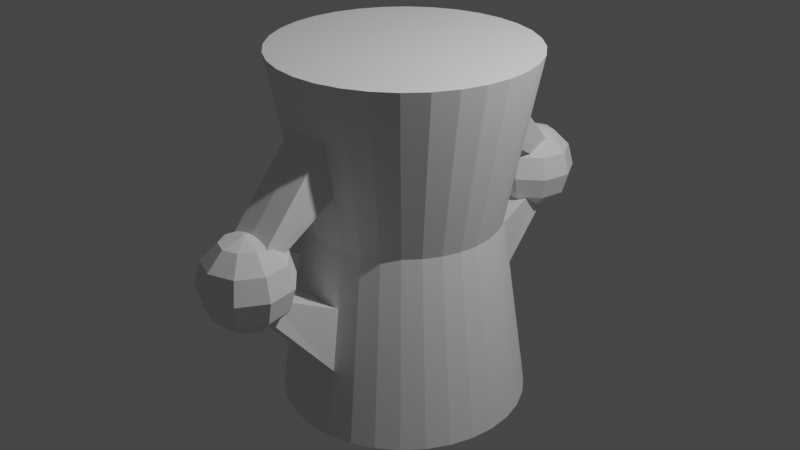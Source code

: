 # Source: genevieve.blend  (saved by Blender 2.82.7; exported with 4.5.12 LTS)
import bpy
from mathutils import Matrix  # noqa: F401  (used for matrix-valued properties, if any)

bpy.ops.wm.read_factory_settings(use_empty=True)
scene = bpy.context.scene
scene.name = 'Scene'

# ---- collections
col_collection = bpy.data.collections.new('Collection'); scene.collection.children.link(col_collection)

# ---- world
world_world = bpy.data.worlds.new('World'); scene.world = world_world
world_world.use_nodes = True; world_world.node_tree.nodes.clear()
_N = world_world.node_tree.nodes; _L = world_world.node_tree.links
n0 = _N.new('ShaderNodeOutputWorld'); n0.name = 'World Output'; n0.location = (300, 300)
n1 = _N.new('ShaderNodeBackground'); n1.name = 'Background'; n1.location = (10, 300)
n1.inputs[0].default_value = (0.05088, 0.05088, 0.05088, 1.0)
_L.new(n1.outputs[0], n0.inputs[0])
n0.is_active_output = True
world_world.color = (0.05088, 0.05088, 0.05088)
world_world.use_sun_shadow = False
world_world.sun_shadow_jitter_overblur = 0.0

# ---- cameras
cam_camera = bpy.data.cameras.new('Camera')
cam_camera.clip_end = 100.0
cam_camera.ortho_scale = 7.314

# ---- lights
light_light = bpy.data.lights.new('Light', 'POINT')
light_light.transmission_factor = 0.0
light_light.energy = 1000.0
light_light.shadow_soft_size = 0.1
light_light.shadow_maximum_resolution = 0.006
light_light.use_absolute_resolution = True

# ---- meshes
me_cone = bpy.data.meshes.new('Cone')
me_cone.from_pydata([(0.07132, -1.0, 0.09032), (-0.1238, -0.9808, 0.09032), (-0.3114, -0.9239, 0.09032), (-0.4842, -0.8315, 0.09032), (-0.6358, -0.7071, 0.09032), (-0.7601, -0.5556, 0.09032), (-0.8526, -0.3827, 0.09032), (-0.9095, -0.1951, 0.09032), (0.07132, -1.33, 1.837), (1.052, -0.1951, 0.09032), (0.9952, -0.3827, 0.09032), (0.9028, -0.5556, 0.09032), (0.7784, -0.7071, 0.09032), (0.6269, -0.8315, 0.09032), (0.454, -0.9239, 0.09032), (0.2664, -0.9808, 0.09032), (0.07132, -1.29, -1.869), (-0.1804, -1.265, -1.869), (-0.4224, -1.192, -1.869), (-0.6454, -1.073, -1.869), (-0.8409, -0.9123, -1.869), (-1.001, -0.7168, -1.869), (-1.121, -0.4937, -1.869), (-1.194, -0.2517, -1.869), (1.337, -0.2517, -1.869), (1.263, -0.4937, -1.869), (1.144, -0.7168, -1.869), (0.9836, -0.9123, -1.869), (0.7881, -1.073, -1.869), (0.565, -1.192, -1.869), (0.323, -1.265, -1.869), (-0.1882, -1.305, 1.837), (-0.4377, -1.229, 1.837), (-0.6676, -1.106, 1.837), (-0.8692, -0.9405, 1.837), (-1.035, -0.739, 1.837), (-1.158, -0.509, 1.837), (-1.233, -0.2595, 1.837), (1.376, -0.2595, 1.837), (1.3, -0.509, 1.837), (1.177, -0.739, 1.837), (1.012, -0.9405, 1.837), (0.8103, -1.106, 1.837), (0.5803, -1.229, 1.837), (0.3308, -1.305, 1.837), (0.2837, -1.068, -0.5079), (0.3026, -1.163, -1.161), (0.5249, -1.095, -1.161), (0.4879, -1.006, -0.5079), (-0.8338, -0.6048, -0.5079), (-0.9142, -0.6585, -1.161), (-0.7668, -0.8381, -1.161), (-0.6984, -0.7697, -0.5079), (0.07132, -1.089, -0.5079), (0.07132, -1.185, -1.161), (1.139, -0.2124, -0.5079), (1.234, -0.2312, -1.161), (-0.9344, -0.4166, -0.5079), (-1.024, -0.4536, -1.161), (1.077, -0.4166, -0.5079), (1.166, -0.4536, -1.161), (-0.9963, -0.2124, -0.5079), (-1.091, -0.2312, -1.161), (-0.141, -1.068, -0.5079), (-0.1599, -1.163, -1.161), (0.9764, -0.6048, -0.5079), (1.057, -0.6585, -1.161), (0.8411, -0.7697, -0.5079), (0.9095, -0.8381, -1.161), (-0.3453, -1.006, -0.5079), (-0.3823, -1.095, -1.161), (0.6761, -0.9051, -0.5079), (0.7298, -0.9855, -1.161), (-0.5335, -0.9051, -0.5079), (-0.5872, -0.9855, -1.161), (0.4961, -1.026, 0.6726), (0.5382, -1.127, 1.255), (0.3093, -1.197, 1.255), (0.2879, -1.089, 0.6726), (-0.7136, -0.7849, 0.6726), (-0.7914, -0.8627, 1.255), (-0.9431, -0.6778, 1.255), (-0.8516, -0.6167, 0.6726), (0.07132, -1.22, 1.255), (0.07132, -1.11, 0.6726), (1.268, -0.238, 1.255), (1.16, -0.2166, 0.6726), (-1.056, -0.4669, 1.255), (-0.9542, -0.4248, 0.6726), (1.199, -0.4669, 1.255), (1.097, -0.4248, 0.6726), (-1.125, -0.238, 1.255), (-1.017, -0.2166, 0.6726), (-0.1667, -1.197, 1.255), (-0.1452, -1.089, 0.6726), (1.086, -0.6778, 1.255), (0.9943, -0.6167, 0.6726), (0.934, -0.8627, 1.255), (0.8562, -0.7849, 0.6726), (-0.3956, -1.127, 1.255), (-0.3535, -1.026, 0.6726), (0.7491, -1.014, 1.255), (0.688, -0.923, 0.6726), (-0.6065, -1.014, 1.255), (-0.5454, -0.923, 0.6726), (0.2837, -1.879, -0.06962), (0.3026, -1.974, -0.2043), (0.07132, -1.9, -0.06962), (0.07132, -1.997, -0.2043), (-0.141, -1.879, -0.06962), (-0.1599, -1.974, -0.2043), (0.3093, -2.008, 0.2939), (0.2879, -1.9, 0.1739), (0.07132, -2.032, 0.2939), (0.07132, -1.922, 0.1739), (-0.1667, -2.008, 0.2939), (-0.1452, -1.9, 0.1739), (0.07132, -1.948, 0.5185), (-0.07973, -2.128, 0.4555), (-0.1903, -2.26, 0.2835), (-0.2308, -2.308, 0.04846), (-0.1903, -2.26, -0.1865), (-0.07973, -2.128, -0.3586), (-0.1601, -1.989, 0.4555), (-0.3295, -2.019, 0.2835), (-0.3915, -2.03, 0.04846), (-0.3295, -2.019, -0.1865), (-0.1601, -1.989, -0.3586), (-0.1322, -1.83, 0.4555), (-0.2812, -1.744, 0.2835), (-0.3357, -1.713, 0.04846), (-0.2812, -1.744, -0.1865), (-0.1322, -1.83, -0.3586), (-0.009051, -1.727, 0.4555), (-0.06789, -1.565, 0.2835), (-0.08943, -1.506, 0.04846), (-0.06789, -1.565, -0.1865), (-0.009051, -1.727, -0.3586), (0.07132, -1.948, -0.4215), (0.1517, -1.727, 0.4555), (0.2105, -1.565, 0.2835), (0.2321, -1.506, 0.04846), (0.2105, -1.565, -0.1865), (0.1517, -1.727, -0.3586), (0.2748, -1.83, 0.4555), (0.4238, -1.744, 0.2835), (0.4784, -1.713, 0.04846), (0.4238, -1.744, -0.1865), (0.2748, -1.83, -0.3586), (0.3028, -1.989, 0.4555), (0.4722, -2.019, 0.2835), (0.5342, -2.03, 0.04846), (0.4722, -2.019, -0.1865), (0.3028, -1.989, -0.3586), (0.2224, -2.128, 0.4555), (0.333, -2.26, 0.2835), (0.3734, -2.308, 0.04846), (0.333, -2.26, -0.1865), (0.2224, -2.128, -0.3586), (0.07132, -2.183, 0.4555), (0.07132, -2.355, 0.2835), (0.07132, -2.418, 0.04846), (0.07132, -2.355, -0.1865), (0.07132, -2.183, -0.3586), (-0.8764, -0.6177, 0.08771), (-0.9688, -0.4448, 0.08771), (-0.9679, -0.6788, 0.67), (-1.07, -0.4869, 0.67), (-0.95, -0.6669, -0.5105), (-1.051, -0.4787, -0.5105), (0.07132, 1.0, 0.09032), (-0.1238, 0.9808, 0.09032), (-0.3114, 0.9239, 0.09032), (-0.4842, 0.8315, 0.09032), (-0.6358, 0.7071, 0.09032), (-0.7601, 0.5556, 0.09032), (-0.8526, 0.3827, 0.09032), (-0.9095, 0.1951, 0.09032), (-0.9287, -5.116e-07, 0.09032), (0.07132, 1.33, 1.837), (1.071, -3.368e-07, 0.09032), (1.052, 0.1951, 0.09032), (0.9952, 0.3827, 0.09032), (0.9028, 0.5556, 0.09032), (0.7784, 0.7071, 0.09032), (0.6269, 0.8315, 0.09032), (0.454, 0.9239, 0.09032), (0.2664, 0.9808, 0.09032), (0.07132, 1.29, -1.869), (-0.1804, 1.265, -1.869), (-0.4224, 1.192, -1.869), (-0.6454, 1.073, -1.869), (-0.8409, 0.9123, -1.869), (-1.001, 0.7168, -1.869), (-1.121, 0.4937, -1.869), (-1.194, 0.2517, -1.869), (-1.219, -5.37e-07, -1.869), (1.361, -3.114e-07, -1.869), (1.337, 0.2517, -1.869), (1.263, 0.4937, -1.869), (1.144, 0.7168, -1.869), (0.9836, 0.9123, -1.869), (0.7881, 1.073, -1.869), (0.565, 1.192, -1.869), (0.323, 1.265, -1.869), (-0.1882, 1.305, 1.837), (-0.4377, 1.229, 1.837), (-0.6676, 1.106, 1.837), (-0.8692, 0.9405, 1.837), (-1.035, 0.739, 1.837), (-1.158, 0.509, 1.837), (-1.233, 0.2595, 1.837), (-1.259, -5.405e-07, 1.837), (1.401, -3.079e-07, 1.837), (1.376, 0.2595, 1.837), (1.3, 0.509, 1.837), (1.177, 0.739, 1.837), (1.012, 0.9405, 1.837), (0.8103, 1.106, 1.837), (0.5803, 1.229, 1.837), (0.3308, 1.305, 1.837), (0.2837, 1.068, -0.5079), (0.3026, 1.163, -1.161), (0.5249, 1.095, -1.161), (0.4879, 1.006, -0.5079), (-0.8338, 0.6048, -0.5079), (-0.9142, 0.6585, -1.161), (-0.7668, 0.8381, -1.161), (-0.6984, 0.7697, -0.5079), (0.07132, 1.089, -0.5079), (0.07132, 1.185, -1.161), (1.139, 0.2124, -0.5079), (1.234, 0.2312, -1.161), (1.257, -3.206e-07, -1.161), (1.16, -3.291e-07, -0.5079), (-0.9344, 0.4166, -0.5079), (-1.024, 0.4536, -1.161), (1.077, 0.4166, -0.5079), (1.166, 0.4536, -1.161), (-0.9963, 0.2124, -0.5079), (-1.091, 0.2312, -1.161), (-0.141, 1.068, -0.5079), (-0.1599, 1.163, -1.161), (0.9764, 0.6048, -0.5079), (1.057, 0.6585, -1.161), (-1.017, -5.194e-07, -0.5079), (-1.114, -5.278e-07, -1.161), (0.8411, 0.7697, -0.5079), (0.9095, 0.8381, -1.161), (-0.3453, 1.006, -0.5079), (-0.3823, 1.095, -1.161), (0.6761, 0.9051, -0.5079), (0.7298, 0.9855, -1.161), (-0.5335, 0.9051, -0.5079), (-0.5872, 0.9855, -1.161), (0.4961, 1.026, 0.6726), (0.5382, 1.127, 1.255), (0.3093, 1.197, 1.255), (0.2879, 1.089, 0.6726), (-0.7136, 0.7849, 0.6726), (-0.7914, 0.8627, 1.255), (-0.9431, 0.6778, 1.255), (-0.8516, 0.6167, 0.6726), (0.07132, 1.22, 1.255), (0.07132, 1.11, 0.6726), (1.181, -3.272e-07, 0.6726), (1.291, -3.176e-07, 1.255), (1.268, 0.238, 1.255), (1.16, 0.2166, 0.6726), (-1.056, 0.4669, 1.255), (-0.9542, 0.4248, 0.6726), (1.199, 0.4669, 1.255), (1.097, 0.4248, 0.6726), (-1.125, 0.238, 1.255), (-1.017, 0.2166, 0.6726), (-0.1667, 1.197, 1.255), (-0.1452, 1.089, 0.6726), (1.086, 0.6778, 1.255), (0.9943, 0.6167, 0.6726), (-1.149, -5.309e-07, 1.255), (-1.039, -5.213e-07, 0.6726), (0.934, 0.8627, 1.255), (0.8562, 0.7849, 0.6726), (-0.3956, 1.127, 1.255), (-0.3535, 1.026, 0.6726), (0.7491, 1.014, 1.255), (0.688, 0.923, 0.6726), (-0.6065, 1.014, 1.255), (-0.5454, 0.923, 0.6726), (0.2837, 1.879, -0.06962), (0.3026, 1.974, -0.2043), (0.07132, 1.9, -0.06962), (0.07132, 1.997, -0.2043), (-0.141, 1.879, -0.06962), (-0.1599, 1.974, -0.2043), (0.3093, 2.008, 0.2939), (0.2879, 1.9, 0.1739), (0.07132, 2.032, 0.2939), (0.07132, 1.922, 0.1739), (-0.1667, 2.008, 0.2939), (-0.1452, 1.9, 0.1739), (0.07132, 1.948, 0.5185), (-0.07973, 2.128, 0.4555), (-0.1903, 2.26, 0.2835), (-0.2308, 2.308, 0.04846), (-0.1903, 2.26, -0.1865), (-0.07973, 2.128, -0.3586), (-0.1601, 1.989, 0.4555), (-0.3295, 2.019, 0.2835), (-0.3915, 2.03, 0.04846), (-0.3295, 2.019, -0.1865), (-0.1601, 1.989, -0.3586), (-0.1322, 1.83, 0.4555), (-0.2812, 1.744, 0.2835), (-0.3357, 1.713, 0.04846), (-0.2812, 1.744, -0.1865), (-0.1322, 1.83, -0.3586), (-0.009051, 1.727, 0.4555), (-0.06789, 1.565, 0.2835), (-0.08943, 1.506, 0.04846), (-0.06789, 1.565, -0.1865), (-0.009051, 1.727, -0.3586), (0.07132, 1.948, -0.4215), (0.1517, 1.727, 0.4555), (0.2105, 1.565, 0.2835), (0.2321, 1.506, 0.04846), (0.2105, 1.565, -0.1865), (0.1517, 1.727, -0.3586), (0.2748, 1.83, 0.4555), (0.4238, 1.744, 0.2835), (0.4784, 1.713, 0.04846), (0.4238, 1.744, -0.1865), (0.2748, 1.83, -0.3586), (0.3028, 1.989, 0.4555), (0.4722, 2.019, 0.2835), (0.5342, 2.03, 0.04846), (0.4722, 2.019, -0.1865), (0.3028, 1.989, -0.3586), (0.2224, 2.128, 0.4555), (0.333, 2.26, 0.2835), (0.3734, 2.308, 0.04846), (0.333, 2.26, -0.1865), (0.2224, 2.128, -0.3586), (0.07132, 2.183, 0.4555), (0.07132, 2.355, 0.2835), (0.07132, 2.418, 0.04846), (0.07132, 2.355, -0.1865), (0.07132, 2.183, -0.3586), (-0.8764, 0.6177, 0.08771), (-0.9688, 0.4448, 0.08771), (-0.9679, 0.6788, 0.67), (-1.07, 0.4869, 0.67), (-0.95, 0.6669, -0.5105), (-1.051, 0.4787, -0.5105)], [], [(76, 101, 42, 43), (80, 103, 33, 34), (77, 76, 43, 44), (81, 80, 34, 35), (83, 77, 44, 8), (85, 266, 213, 38), (87, 81, 35, 36), (89, 85, 38, 39), (91, 87, 36, 37), (93, 83, 8, 31), (95, 89, 39, 40), (279, 91, 37, 212), (97, 95, 40, 41), (99, 93, 31, 32), (101, 97, 41, 42), (103, 99, 32, 33), (47, 46, 30, 29), (51, 50, 21, 20), (46, 54, 16, 30), (233, 56, 24, 197), (50, 58, 22, 21), (56, 60, 25, 24), (58, 62, 23, 22), (54, 64, 17, 16), (60, 66, 26, 25), (62, 246, 196, 23), (66, 68, 27, 26), (64, 70, 18, 17), (68, 72, 28, 27), (70, 74, 19, 18), (72, 47, 29, 28), (74, 51, 20, 19), (3, 4, 52, 73), (73, 52, 51, 74), (13, 14, 48, 71), (71, 48, 47, 72), (2, 3, 73, 69), (69, 73, 74, 70), (12, 13, 71, 67), (67, 71, 72, 68), (1, 2, 69, 63), (63, 69, 70, 64), (11, 12, 67, 65), (65, 67, 68, 66), (7, 178, 245, 61), (61, 245, 246, 62), (10, 11, 65, 59), (59, 65, 66, 60), (0, 1, 63, 53), (84, 78, 112, 114), (6, 7, 61, 57), (57, 61, 62, 58), (9, 10, 59, 55), (55, 59, 60, 56), (57, 49, 168, 169), (49, 57, 58, 50), (180, 9, 55, 234), (234, 55, 56, 233), (15, 0, 53, 45), (53, 63, 109, 107), (4, 5, 49, 52), (52, 49, 50, 51), (14, 15, 45, 48), (48, 45, 46, 47), (3, 2, 100, 104), (104, 100, 99, 103), (13, 12, 98, 102), (102, 98, 97, 101), (2, 1, 94, 100), (100, 94, 93, 99), (12, 11, 96, 98), (98, 96, 95, 97), (178, 7, 92, 280), (280, 92, 91, 279), (11, 10, 90, 96), (96, 90, 89, 95), (1, 0, 84, 94), (45, 53, 107, 105), (7, 6, 88, 92), (92, 88, 87, 91), (10, 9, 86, 90), (90, 86, 85, 89), (6, 57, 169, 165), (88, 82, 81, 87), (9, 180, 265, 86), (86, 265, 266, 85), (0, 15, 78, 84), (93, 94, 116, 115), (5, 4, 79, 82), (82, 79, 80, 81), (15, 14, 75, 78), (78, 75, 76, 77), (4, 3, 104, 79), (79, 104, 103, 80), (14, 13, 102, 75), (75, 102, 101, 76), (107, 109, 110, 108), (105, 107, 108, 106), (116, 114, 113, 115), (114, 112, 111, 113), (94, 84, 114, 116), (54, 46, 106, 108), (64, 54, 108, 110), (77, 83, 113, 111), (63, 64, 110, 109), (83, 93, 115, 113), (46, 45, 105, 106), (78, 77, 111, 112), (163, 162, 121, 122), (161, 160, 119, 120), (159, 117, 118), (138, 163, 122), (162, 161, 120, 121), (160, 159, 118, 119), (138, 122, 127), (121, 120, 125, 126), (119, 118, 123, 124), (122, 121, 126, 127), (120, 119, 124, 125), (118, 117, 123), (138, 127, 132), (126, 125, 130, 131), (124, 123, 128, 129), (127, 126, 131, 132), (125, 124, 129, 130), (123, 117, 128), (138, 132, 137), (131, 130, 135, 136), (129, 128, 133, 134), (132, 131, 136, 137), (130, 129, 134, 135), (128, 117, 133), (136, 135, 141, 142), (134, 133, 139, 140), (137, 136, 142, 143), (135, 134, 140, 141), (133, 117, 139), (138, 137, 143), (140, 139, 144, 145), (143, 142, 147, 148), (141, 140, 145, 146), (139, 117, 144), (138, 143, 148), (142, 141, 146, 147), (148, 147, 152, 153), (146, 145, 150, 151), (144, 117, 149), (138, 148, 153), (147, 146, 151, 152), (145, 144, 149, 150), (153, 152, 157, 158), (151, 150, 155, 156), (149, 117, 154), (138, 153, 158), (152, 151, 156, 157), (150, 149, 154, 155), (158, 157, 162, 163), (156, 155, 160, 161), (154, 117, 159), (138, 158, 163), (157, 156, 161, 162), (155, 154, 159, 160), (164, 165, 169, 168), (165, 164, 166, 167), (88, 6, 165, 167), (82, 88, 167, 166), (5, 82, 166, 164), (49, 5, 164, 168), (256, 219, 218, 285), (260, 208, 207, 287), (257, 220, 219, 256), (261, 209, 208, 260), (263, 179, 220, 257), (267, 214, 213, 266), (269, 210, 209, 261), (271, 215, 214, 267), (273, 211, 210, 269), (275, 205, 179, 263), (277, 216, 215, 271), (279, 212, 211, 273), (281, 217, 216, 277), (283, 206, 205, 275), (285, 218, 217, 281), (287, 207, 206, 283), (223, 203, 204, 222), (227, 192, 193, 226), (222, 204, 188, 230), (233, 197, 198, 232), (226, 193, 194, 236), (232, 198, 199, 238), (236, 194, 195, 240), (230, 188, 189, 242), (238, 199, 200, 244), (240, 195, 196, 246), (244, 200, 201, 248), (242, 189, 190, 250), (248, 201, 202, 252), (250, 190, 191, 254), (252, 202, 203, 223), (254, 191, 192, 227), (173, 253, 228, 174), (253, 254, 227, 228), (185, 251, 224, 186), (251, 252, 223, 224), (172, 249, 253, 173), (249, 250, 254, 253), (184, 247, 251, 185), (247, 248, 252, 251), (171, 241, 249, 172), (241, 242, 250, 249), (183, 243, 247, 184), (243, 244, 248, 247), (177, 239, 245, 178), (239, 240, 246, 245), (182, 237, 243, 183), (237, 238, 244, 243), (170, 229, 241, 171), (264, 298, 296, 258), (176, 235, 239, 177), (235, 236, 240, 239), (181, 231, 237, 182), (231, 232, 238, 237), (235, 353, 352, 225), (225, 226, 236, 235), (180, 234, 231, 181), (234, 233, 232, 231), (187, 221, 229, 170), (229, 291, 293, 241), (174, 228, 225, 175), (228, 227, 226, 225), (186, 224, 221, 187), (224, 223, 222, 221), (173, 288, 284, 172), (288, 287, 283, 284), (185, 286, 282, 184), (286, 285, 281, 282), (172, 284, 276, 171), (284, 283, 275, 276), (184, 282, 278, 183), (282, 281, 277, 278), (178, 280, 274, 177), (280, 279, 273, 274), (183, 278, 272, 182), (278, 277, 271, 272), (171, 276, 264, 170), (221, 289, 291, 229), (177, 274, 270, 176), (274, 273, 269, 270), (182, 272, 268, 181), (272, 271, 267, 268), (176, 349, 353, 235), (270, 269, 261, 262), (181, 268, 265, 180), (268, 267, 266, 265), (170, 264, 258, 187), (275, 299, 300, 276), (175, 262, 259, 174), (262, 261, 260, 259), (187, 258, 255, 186), (258, 257, 256, 255), (174, 259, 288, 173), (259, 260, 287, 288), (186, 255, 286, 185), (255, 256, 285, 286), (291, 292, 294, 293), (289, 290, 292, 291), (300, 299, 297, 298), (298, 297, 295, 296), (276, 300, 298, 264), (230, 292, 290, 222), (242, 294, 292, 230), (257, 295, 297, 263), (241, 293, 294, 242), (263, 297, 299, 275), (222, 290, 289, 221), (258, 296, 295, 257), (347, 306, 305, 346), (345, 304, 303, 344), (343, 302, 301), (322, 306, 347), (346, 305, 304, 345), (344, 303, 302, 343), (322, 311, 306), (305, 310, 309, 304), (303, 308, 307, 302), (306, 311, 310, 305), (304, 309, 308, 303), (302, 307, 301), (322, 316, 311), (310, 315, 314, 309), (308, 313, 312, 307), (311, 316, 315, 310), (309, 314, 313, 308), (307, 312, 301), (322, 321, 316), (315, 320, 319, 314), (313, 318, 317, 312), (316, 321, 320, 315), (314, 319, 318, 313), (312, 317, 301), (320, 326, 325, 319), (318, 324, 323, 317), (321, 327, 326, 320), (319, 325, 324, 318), (317, 323, 301), (322, 327, 321), (324, 329, 328, 323), (327, 332, 331, 326), (325, 330, 329, 324), (323, 328, 301), (322, 332, 327), (326, 331, 330, 325), (332, 337, 336, 331), (330, 335, 334, 329), (328, 333, 301), (322, 337, 332), (331, 336, 335, 330), (329, 334, 333, 328), (337, 342, 341, 336), (335, 340, 339, 334), (333, 338, 301), (322, 342, 337), (336, 341, 340, 335), (334, 339, 338, 333), (342, 347, 346, 341), (340, 345, 344, 339), (338, 343, 301), (322, 347, 342), (341, 346, 345, 340), (339, 344, 343, 338), (348, 352, 353, 349), (349, 351, 350, 348), (270, 351, 349, 176), (262, 350, 351, 270), (175, 348, 350, 262), (225, 352, 348, 175), (8, 44, 43, 42, 41, 40, 39, 38, 213, 214, 215, 216, 217, 218, 219, 220, 179, 205, 206, 207, 208, 209, 210, 211, 212, 37, 36, 35, 34, 33, 32, 31), (17, 18, 19, 20, 21, 22, 23, 196, 195, 194, 193, 192, 191, 190, 189, 188, 204, 203, 202, 201, 200, 199, 198, 197, 24, 25, 26, 27, 28, 29, 30, 16)])
_uv = me_cone.uv_layers.new(name='UVMap')
_uv.uv.foreach_set('vector', [0.1582, 0.4717, 0.1167, 0.4496, 0.1167, 0.4496, 0.1582, 0.4717, 0.4197, 0.4197, 0.3833, 0.4496, 0.3833, 0.4496, 0.4197, 0.4197, 0.2032, 0.4854, 0.1582, 0.4717, 0.1582, 0.4717, 0.2032, 0.4854, 0.4496, 0.3833, 0.4197, 0.4197, 0.4197, 0.4197, 0.4496, 0.3833, 0.25, 0.49, 0.2032, 0.4854, 0.2032, 0.4854, 0.25, 0.49, 0.01461, 0.2968, 0.01, 0.25, 0.01, 0.25, 0.01461, 0.2968, 0.4717, 0.3418, 0.4496, 0.3833, 0.4496, 0.3833, 0.4717, 0.3418, 0.02827, 0.3418, 0.01461, 0.2968, 0.01461, 0.2968, 0.02827, 0.3418, 0.4854, 0.2968, 0.4717, 0.3418, 0.4717, 0.3418, 0.4854, 0.2968, 0.2968, 0.4854, 0.25, 0.49, 0.25, 0.49, 0.2968, 0.4854, 0.05045, 0.3833, 0.02827, 0.3418, 0.02827, 0.3418, 0.05045, 0.3833, 0.49, 0.25, 0.4854, 0.2968, 0.4854, 0.2968, 0.49, 0.25, 0.08029, 0.4197, 0.05045, 0.3833, 0.05045, 0.3833, 0.08029, 0.4197, 0.3418, 0.4717, 0.2968, 0.4854, 0.2968, 0.4854, 0.3418, 0.4717, 0.1167, 0.4496, 0.08029, 0.4197, 0.08029, 0.4197, 0.1167, 0.4496, 0.3833, 0.4496, 0.3418, 0.4717, 0.3418, 0.4717, 0.3833, 0.4496, 0.1582, 0.4717, 0.2032, 0.4854, 0.2032, 0.4854, 0.1582, 0.4717, 0.4197, 0.4197, 0.4496, 0.3833, 0.4496, 0.3833, 0.4197, 0.4197, 0.2032, 0.4854, 0.25, 0.49, 0.25, 0.49, 0.2032, 0.4854, 0.01, 0.25, 0.01461, 0.2968, 0.01461, 0.2968, 0.01, 0.25, 0.4496, 0.3833, 0.4717, 0.3418, 0.4717, 0.3418, 0.4496, 0.3833, 0.01461, 0.2968, 0.02827, 0.3418, 0.02827, 0.3418, 0.01461, 0.2968, 0.4717, 0.3418, 0.4854, 0.2968, 0.4854, 0.2968, 0.4717, 0.3418, 0.25, 0.49, 0.2968, 0.4854, 0.2968, 0.4854, 0.25, 0.49, 0.02827, 0.3418, 0.05045, 0.3833, 0.05045, 0.3833, 0.02827, 0.3418, 0.4854, 0.2968, 0.49, 0.25, 0.49, 0.25, 0.4854, 0.2968, 0.05045, 0.3833, 0.08029, 0.4197, 0.08029, 0.4197, 0.05045, 0.3833, 0.2968, 0.4854, 0.3418, 0.4717, 0.3418, 0.4717, 0.2968, 0.4854, 0.08029, 0.4197, 0.1167, 0.4496, 0.1167, 0.4496, 0.08029, 0.4197, 0.3418, 0.4717, 0.3833, 0.4496, 0.3833, 0.4496, 0.3418, 0.4717, 0.1167, 0.4496, 0.1582, 0.4717, 0.1582, 0.4717, 0.1167, 0.4496, 0.3833, 0.4496, 0.4197, 0.4197, 0.4197, 0.4197, 0.3833, 0.4496, 0.3833, 0.4496, 0.4197, 0.4197, 0.4197, 0.4197, 0.3833, 0.4496, 0.3833, 0.4496, 0.4197, 0.4197, 0.4197, 0.4197, 0.3833, 0.4496, 0.1167, 0.4496, 0.1582, 0.4717, 0.1582, 0.4717, 0.1167, 0.4496, 0.1167, 0.4496, 0.1582, 0.4717, 0.1582, 0.4717, 0.1167, 0.4496, 0.3418, 0.4717, 0.3833, 0.4496, 0.3833, 0.4496, 0.3418, 0.4717, 0.3418, 0.4717, 0.3833, 0.4496, 0.3833, 0.4496, 0.3418, 0.4717, 0.08029, 0.4197, 0.1167, 0.4496, 0.1167, 0.4496, 0.08029, 0.4197, 0.08029, 0.4197, 0.1167, 0.4496, 0.1167, 0.4496, 0.08029, 0.4197, 0.2968, 0.4854, 0.3418, 0.4717, 0.3418, 0.4717, 0.2968, 0.4854, 0.2968, 0.4854, 0.3418, 0.4717, 0.3418, 0.4717, 0.2968, 0.4854, 0.05045, 0.3833, 0.08029, 0.4197, 0.08029, 0.4197, 0.05045, 0.3833, 0.05045, 0.3833, 0.08029, 0.4197, 0.08029, 0.4197, 0.05045, 0.3833, 0.4854, 0.2968, 0.49, 0.25, 0.49, 0.25, 0.4854, 0.2968, 0.4854, 0.2968, 0.49, 0.25, 0.49, 0.25, 0.4854, 0.2968, 0.02827, 0.3418, 0.05045, 0.3833, 0.05045, 0.3833, 0.02827, 0.3418, 0.02827, 0.3418, 0.05045, 0.3833, 0.05045, 0.3833, 0.02827, 0.3418, 0.25, 0.49, 0.2968, 0.4854, 0.2968, 0.4854, 0.25, 0.49, 0.25, 0.49, 0.2032, 0.4854, 0.2032, 0.4854, 0.25, 0.49, 0.4717, 0.3418, 0.4854, 0.2968, 0.4854, 0.2968, 0.4717, 0.3418, 0.4717, 0.3418, 0.4854, 0.2968, 0.4854, 0.2968, 0.4717, 0.3418, 0.01461, 0.2968, 0.02827, 0.3418, 0.02827, 0.3418, 0.01461, 0.2968, 0.01461, 0.2968, 0.02827, 0.3418, 0.02827, 0.3418, 0.01461, 0.2968, 0.4717, 0.3418, 0.4496, 0.3833, 0.4496, 0.3833, 0.4717, 0.3418, 0.4496, 0.3833, 0.4717, 0.3418, 0.4717, 0.3418, 0.4496, 0.3833, 0.01, 0.25, 0.01461, 0.2968, 0.01461, 0.2968, 0.01, 0.25, 0.01, 0.25, 0.01461, 0.2968, 0.01461, 0.2968, 0.01, 0.25, 0.2032, 0.4854, 0.25, 0.49, 0.25, 0.49, 0.2032, 0.4854, 0.25, 0.49, 0.2968, 0.4854, 0.2968, 0.4854, 0.25, 0.49, 0.4197, 0.4197, 0.4496, 0.3833, 0.4496, 0.3833, 0.4197, 0.4197, 0.4197, 0.4197, 0.4496, 0.3833, 0.4496, 0.3833, 0.4197, 0.4197, 0.1582, 0.4717, 0.2032, 0.4854, 0.2032, 0.4854, 0.1582, 0.4717, 0.1582, 0.4717, 0.2032, 0.4854, 0.2032, 0.4854, 0.1582, 0.4717, 0.3833, 0.4496, 0.3418, 0.4717, 0.3418, 0.4717, 0.3833, 0.4496, 0.3833, 0.4496, 0.3418, 0.4717, 0.3418, 0.4717, 0.3833, 0.4496, 0.1167, 0.4496, 0.08029, 0.4197, 0.08029, 0.4197, 0.1167, 0.4496, 0.1167, 0.4496, 0.08029, 0.4197, 0.08029, 0.4197, 0.1167, 0.4496, 0.3418, 0.4717, 0.2968, 0.4854, 0.2968, 0.4854, 0.3418, 0.4717, 0.3418, 0.4717, 0.2968, 0.4854, 0.2968, 0.4854, 0.3418, 0.4717, 0.08029, 0.4197, 0.05045, 0.3833, 0.05045, 0.3833, 0.08029, 0.4197, 0.08029, 0.4197, 0.05045, 0.3833, 0.05045, 0.3833, 0.08029, 0.4197, 0.49, 0.25, 0.4854, 0.2968, 0.4854, 0.2968, 0.49, 0.25, 0.49, 0.25, 0.4854, 0.2968, 0.4854, 0.2968, 0.49, 0.25, 0.05045, 0.3833, 0.02827, 0.3418, 0.02827, 0.3418, 0.05045, 0.3833, 0.05045, 0.3833, 0.02827, 0.3418, 0.02827, 0.3418, 0.05045, 0.3833, 0.2968, 0.4854, 0.25, 0.49, 0.25, 0.49, 0.2968, 0.4854, 0.2032, 0.4854, 0.25, 0.49, 0.25, 0.49, 0.2032, 0.4854, 0.4854, 0.2968, 0.4717, 0.3418, 0.4717, 0.3418, 0.4854, 0.2968, 0.4854, 0.2968, 0.4717, 0.3418, 0.4717, 0.3418, 0.4854, 0.2968, 0.02827, 0.3418, 0.01461, 0.2968, 0.01461, 0.2968, 0.02827, 0.3418, 0.02827, 0.3418, 0.01461, 0.2968, 0.01461, 0.2968, 0.02827, 0.3418, 0.4717, 0.3418, 0.4717, 0.3418, 0.4717, 0.3418, 0.4717, 0.3418, 0.4717, 0.3418, 0.4496, 0.3833, 0.4496, 0.3833, 0.4717, 0.3418, 0.01461, 0.2968, 0.01, 0.25, 0.01, 0.25, 0.01461, 0.2968, 0.01461, 0.2968, 0.01, 0.25, 0.01, 0.25, 0.01461, 0.2968, 0.25, 0.49, 0.2032, 0.4854, 0.2032, 0.4854, 0.25, 0.49, 0.2968, 0.4854, 0.2968, 0.4854, 0.2968, 0.4854, 0.2968, 0.4854, 0.4496, 0.3833, 0.4197, 0.4197, 0.4197, 0.4197, 0.4496, 0.3833, 0.4496, 0.3833, 0.4197, 0.4197, 0.4197, 0.4197, 0.4496, 0.3833, 0.2032, 0.4854, 0.1582, 0.4717, 0.1582, 0.4717, 0.2032, 0.4854, 0.2032, 0.4854, 0.1582, 0.4717, 0.1582, 0.4717, 0.2032, 0.4854, 0.4197, 0.4197, 0.3833, 0.4496, 0.3833, 0.4496, 0.4197, 0.4197, 0.4197, 0.4197, 0.3833, 0.4496, 0.3833, 0.4496, 0.4197, 0.4197, 0.1582, 0.4717, 0.1167, 0.4496, 0.1167, 0.4496, 0.1582, 0.4717, 0.1582, 0.4717, 0.1167, 0.4496, 0.1167, 0.4496, 0.1582, 0.4717, 0.25, 0.49, 0.2968, 0.4854, 0.2968, 0.4854, 0.25, 0.49, 0.2032, 0.4854, 0.25, 0.49, 0.25, 0.49, 0.2032, 0.4854, 0.2968, 0.4854, 0.25, 0.49, 0.25, 0.49, 0.2968, 0.4854, 0.25, 0.49, 0.2032, 0.4854, 0.2032, 0.4854, 0.25, 0.49, 0.2968, 0.4854, 0.25, 0.49, 0.25, 0.49, 0.2968, 0.4854, 0.25, 0.49, 0.2032, 0.4854, 0.2032, 0.4854, 0.25, 0.49, 0.2968, 0.4854, 0.25, 0.49, 0.25, 0.49, 0.2968, 0.4854, 0.2032, 0.4854, 0.25, 0.49, 0.25, 0.49, 0.2032, 0.4854, 0.2968, 0.4854, 0.2968, 0.4854, 0.2968, 0.4854, 0.2968, 0.4854, 0.25, 0.49, 0.2968, 0.4854, 0.2968, 0.4854, 0.25, 0.49, 0.2032, 0.4854, 0.2032, 0.4854, 0.2032, 0.4854, 0.2032, 0.4854, 0.2032, 0.4854, 0.2032, 0.4854, 0.2032, 0.4854, 0.2032, 0.4854, 0.6667, 0.1667, 0.6667, 0.3333, 0.5556, 0.3333, 0.5556, 0.1667, 0.6667, 0.5, 0.6667, 0.6667, 0.5556, 0.6667, 0.5556, 0.5, 0.6667, 0.8333, 0.6111, 1.0, 0.5556, 0.8333, 0.6111, 0.0, 0.6667, 0.1667, 0.5556, 0.1667, 0.6667, 0.3333, 0.6667, 0.5, 0.5556, 0.5, 0.5556, 0.3333, 0.6667, 0.6667, 0.6667, 0.8333, 0.5556, 0.8333, 0.5556, 0.6667, 0.5, 0.0, 0.5556, 0.1667, 0.4444, 0.1667, 0.5556, 0.3333, 0.5556, 0.5, 0.4444, 0.5, 0.4444, 0.3333, 0.5556, 0.6667, 0.5556, 0.8333, 0.4444, 0.8333, 0.4444, 0.6667, 0.5556, 0.1667, 0.5556, 0.3333, 0.4444, 0.3333, 0.4444, 0.1667, 0.5556, 0.5, 0.5556, 0.6667, 0.4444, 0.6667, 0.4444, 0.5, 0.5556, 0.8333, 0.5, 1.0, 0.4444, 0.8333, 0.3889, 0.0, 0.4444, 0.1667, 0.3333, 0.1667, 0.4444, 0.3333, 0.4444, 0.5, 0.3333, 0.5, 0.3333, 0.3333, 0.4444, 0.6667, 0.4444, 0.8333, 0.3333, 0.8333, 0.3333, 0.6667, 0.4444, 0.1667, 0.4444, 0.3333, 0.3333, 0.3333, 0.3333, 0.1667, 0.4444, 0.5, 0.4444, 0.6667, 0.3333, 0.6667, 0.3333, 0.5, 0.4444, 0.8333, 0.3889, 1.0, 0.3333, 0.8333, 0.2778, 0.0, 0.3333, 0.1667, 0.2222, 0.1667, 0.3333, 0.3333, 0.3333, 0.5, 0.2222, 0.5, 0.2222, 0.3333, 0.3333, 0.6667, 0.3333, 0.8333, 0.2222, 0.8333, 0.2222, 0.6667, 0.3333, 0.1667, 0.3333, 0.3333, 0.2222, 0.3333, 0.2222, 0.1667, 0.3333, 0.5, 0.3333, 0.6667, 0.2222, 0.6667, 0.2222, 0.5, 0.3333, 0.8333, 0.2778, 1.0, 0.2222, 0.8333, 0.2222, 0.3333, 0.2222, 0.5, 0.1111, 0.5, 0.1111, 0.3333, 0.2222, 0.6667, 0.2222, 0.8333, 0.1111, 0.8333, 0.1111, 0.6667, 0.2222, 0.1667, 0.2222, 0.3333, 0.1111, 0.3333, 0.1111, 0.1667, 0.2222, 0.5, 0.2222, 0.6667, 0.1111, 0.6667, 0.1111, 0.5, 0.2222, 0.8333, 0.1667, 1.0, 0.1111, 0.8333, 0.1667, 0.0, 0.2222, 0.1667, 0.1111, 0.1667, 0.1111, 0.6667, 0.1111, 0.8333, 0.0, 0.8333, 0.0, 0.6667, 0.1111, 0.1667, 0.1111, 0.3333, 0.0, 0.3333, 0.0, 0.1667, 0.1111, 0.5, 0.1111, 0.6667, 0.0, 0.6667, 0.0, 0.5, 0.1111, 0.8333, 0.05556, 1.0, 0.0, 0.8333, 0.05556, 0.0, 0.1111, 0.1667, 0.0, 0.1667, 0.1111, 0.3333, 0.1111, 0.5, 0.0, 0.5, 0.0, 0.3333, 1.0, 0.1667, 1.0, 0.3333, 0.8889, 0.3333, 0.8889, 0.1667, 1.0, 0.5, 1.0, 0.6667, 0.8889, 0.6667, 0.8889, 0.5, 1.0, 0.8333, 0.9444, 1.0, 0.8889, 0.8333, 0.9444, 0.0, 1.0, 0.1667, 0.8889, 0.1667, 1.0, 0.3333, 1.0, 0.5, 0.8889, 0.5, 0.8889, 0.3333, 1.0, 0.6667, 1.0, 0.8333, 0.8889, 0.8333, 0.8889, 0.6667, 0.8889, 0.1667, 0.8889, 0.3333, 0.7778, 0.3333, 0.7778, 0.1667, 0.8889, 0.5, 0.8889, 0.6667, 0.7778, 0.6667, 0.7778, 0.5, 0.8889, 0.8333, 0.8333, 1.0, 0.7778, 0.8333, 0.8333, 0.0, 0.8889, 0.1667, 0.7778, 0.1667, 0.8889, 0.3333, 0.8889, 0.5, 0.7778, 0.5, 0.7778, 0.3333, 0.8889, 0.6667, 0.8889, 0.8333, 0.7778, 0.8333, 0.7778, 0.6667, 0.7778, 0.1667, 0.7778, 0.3333, 0.6667, 0.3333, 0.6667, 0.1667, 0.7778, 0.5, 0.7778, 0.6667, 0.6667, 0.6667, 0.6667, 0.5, 0.7778, 0.8333, 0.7222, 1.0, 0.6667, 0.8333, 0.7222, 0.0, 0.7778, 0.1667, 0.6667, 0.1667, 0.7778, 0.3333, 0.7778, 0.5, 0.6667, 0.5, 0.6667, 0.3333, 0.7778, 0.6667, 0.7778, 0.8333, 0.6667, 0.8333, 0.6667, 0.6667, 0.4496, 0.3833, 0.4717, 0.3418, 0.4717, 0.3418, 0.4496, 0.3833, 0.4717, 0.3418, 0.4496, 0.3833, 0.4496, 0.3833, 0.4717, 0.3418, 0.4717, 0.3418, 0.4717, 0.3418, 0.4717, 0.3418, 0.4717, 0.3418, 0.4496, 0.3833, 0.4717, 0.3418, 0.4717, 0.3418, 0.4496, 0.3833, 0.4496, 0.3833, 0.4496, 0.3833, 0.4496, 0.3833, 0.4496, 0.3833, 0.4496, 0.3833, 0.4496, 0.3833, 0.4496, 0.3833, 0.4496, 0.3833, 0.1582, 0.4717, 0.1582, 0.4717, 0.1167, 0.4496, 0.1167, 0.4496, 0.4197, 0.4197, 0.4197, 0.4197, 0.3833, 0.4496, 0.3833, 0.4496, 0.2032, 0.4854, 0.2032, 0.4854, 0.1582, 0.4717, 0.1582, 0.4717, 0.4496, 0.3833, 0.4496, 0.3833, 0.4197, 0.4197, 0.4197, 0.4197, 0.25, 0.49, 0.25, 0.49, 0.2032, 0.4854, 0.2032, 0.4854, 0.01461, 0.2968, 0.01461, 0.2968, 0.01, 0.25, 0.01, 0.25, 0.4717, 0.3418, 0.4717, 0.3418, 0.4496, 0.3833, 0.4496, 0.3833, 0.02827, 0.3418, 0.02827, 0.3418, 0.01461, 0.2968, 0.01461, 0.2968, 0.4854, 0.2968, 0.4854, 0.2968, 0.4717, 0.3418, 0.4717, 0.3418, 0.2968, 0.4854, 0.2968, 0.4854, 0.25, 0.49, 0.25, 0.49, 0.05045, 0.3833, 0.05045, 0.3833, 0.02827, 0.3418, 0.02827, 0.3418, 0.49, 0.25, 0.49, 0.25, 0.4854, 0.2968, 0.4854, 0.2968, 0.08029, 0.4197, 0.08029, 0.4197, 0.05045, 0.3833, 0.05045, 0.3833, 0.3418, 0.4717, 0.3418, 0.4717, 0.2968, 0.4854, 0.2968, 0.4854, 0.1167, 0.4496, 0.1167, 0.4496, 0.08029, 0.4197, 0.08029, 0.4197, 0.3833, 0.4496, 0.3833, 0.4496, 0.3418, 0.4717, 0.3418, 0.4717, 0.1582, 0.4717, 0.1582, 0.4717, 0.2032, 0.4854, 0.2032, 0.4854, 0.4197, 0.4197, 0.4197, 0.4197, 0.4496, 0.3833, 0.4496, 0.3833, 0.2032, 0.4854, 0.2032, 0.4854, 0.25, 0.49, 0.25, 0.49, 0.01, 0.25, 0.01, 0.25, 0.01461, 0.2968, 0.01461, 0.2968, 0.4496, 0.3833, 0.4496, 0.3833, 0.4717, 0.3418, 0.4717, 0.3418, 0.01461, 0.2968, 0.01461, 0.2968, 0.02827, 0.3418, 0.02827, 0.3418, 0.4717, 0.3418, 0.4717, 0.3418, 0.4854, 0.2968, 0.4854, 0.2968, 0.25, 0.49, 0.25, 0.49, 0.2968, 0.4854, 0.2968, 0.4854, 0.02827, 0.3418, 0.02827, 0.3418, 0.05045, 0.3833, 0.05045, 0.3833, 0.4854, 0.2968, 0.4854, 0.2968, 0.49, 0.25, 0.49, 0.25, 0.05045, 0.3833, 0.05045, 0.3833, 0.08029, 0.4197, 0.08029, 0.4197, 0.2968, 0.4854, 0.2968, 0.4854, 0.3418, 0.4717, 0.3418, 0.4717, 0.08029, 0.4197, 0.08029, 0.4197, 0.1167, 0.4496, 0.1167, 0.4496, 0.3418, 0.4717, 0.3418, 0.4717, 0.3833, 0.4496, 0.3833, 0.4496, 0.1167, 0.4496, 0.1167, 0.4496, 0.1582, 0.4717, 0.1582, 0.4717, 0.3833, 0.4496, 0.3833, 0.4496, 0.4197, 0.4197, 0.4197, 0.4197, 0.3833, 0.4496, 0.3833, 0.4496, 0.4197, 0.4197, 0.4197, 0.4197, 0.3833, 0.4496, 0.3833, 0.4496, 0.4197, 0.4197, 0.4197, 0.4197, 0.1167, 0.4496, 0.1167, 0.4496, 0.1582, 0.4717, 0.1582, 0.4717, 0.1167, 0.4496, 0.1167, 0.4496, 0.1582, 0.4717, 0.1582, 0.4717, 0.3418, 0.4717, 0.3418, 0.4717, 0.3833, 0.4496, 0.3833, 0.4496, 0.3418, 0.4717, 0.3418, 0.4717, 0.3833, 0.4496, 0.3833, 0.4496, 0.08029, 0.4197, 0.08029, 0.4197, 0.1167, 0.4496, 0.1167, 0.4496, 0.08029, 0.4197, 0.08029, 0.4197, 0.1167, 0.4496, 0.1167, 0.4496, 0.2968, 0.4854, 0.2968, 0.4854, 0.3418, 0.4717, 0.3418, 0.4717, 0.2968, 0.4854, 0.2968, 0.4854, 0.3418, 0.4717, 0.3418, 0.4717, 0.05045, 0.3833, 0.05045, 0.3833, 0.08029, 0.4197, 0.08029, 0.4197, 0.05045, 0.3833, 0.05045, 0.3833, 0.08029, 0.4197, 0.08029, 0.4197, 0.4854, 0.2968, 0.4854, 0.2968, 0.49, 0.25, 0.49, 0.25, 0.4854, 0.2968, 0.4854, 0.2968, 0.49, 0.25, 0.49, 0.25, 0.02827, 0.3418, 0.02827, 0.3418, 0.05045, 0.3833, 0.05045, 0.3833, 0.02827, 0.3418, 0.02827, 0.3418, 0.05045, 0.3833, 0.05045, 0.3833, 0.25, 0.49, 0.25, 0.49, 0.2968, 0.4854, 0.2968, 0.4854, 0.25, 0.49, 0.25, 0.49, 0.2032, 0.4854, 0.2032, 0.4854, 0.4717, 0.3418, 0.4717, 0.3418, 0.4854, 0.2968, 0.4854, 0.2968, 0.4717, 0.3418, 0.4717, 0.3418, 0.4854, 0.2968, 0.4854, 0.2968, 0.01461, 0.2968, 0.01461, 0.2968, 0.02827, 0.3418, 0.02827, 0.3418, 0.01461, 0.2968, 0.01461, 0.2968, 0.02827, 0.3418, 0.02827, 0.3418, 0.4717, 0.3418, 0.4717, 0.3418, 0.4496, 0.3833, 0.4496, 0.3833, 0.4496, 0.3833, 0.4496, 0.3833, 0.4717, 0.3418, 0.4717, 0.3418, 0.01, 0.25, 0.01, 0.25, 0.01461, 0.2968, 0.01461, 0.2968, 0.01, 0.25, 0.01, 0.25, 0.01461, 0.2968, 0.01461, 0.2968, 0.2032, 0.4854, 0.2032, 0.4854, 0.25, 0.49, 0.25, 0.49, 0.25, 0.49, 0.25, 0.49, 0.2968, 0.4854, 0.2968, 0.4854, 0.4197, 0.4197, 0.4197, 0.4197, 0.4496, 0.3833, 0.4496, 0.3833, 0.4197, 0.4197, 0.4197, 0.4197, 0.4496, 0.3833, 0.4496, 0.3833, 0.1582, 0.4717, 0.1582, 0.4717, 0.2032, 0.4854, 0.2032, 0.4854, 0.1582, 0.4717, 0.1582, 0.4717, 0.2032, 0.4854, 0.2032, 0.4854, 0.3833, 0.4496, 0.3833, 0.4496, 0.3418, 0.4717, 0.3418, 0.4717, 0.3833, 0.4496, 0.3833, 0.4496, 0.3418, 0.4717, 0.3418, 0.4717, 0.1167, 0.4496, 0.1167, 0.4496, 0.08029, 0.4197, 0.08029, 0.4197, 0.1167, 0.4496, 0.1167, 0.4496, 0.08029, 0.4197, 0.08029, 0.4197, 0.3418, 0.4717, 0.3418, 0.4717, 0.2968, 0.4854, 0.2968, 0.4854, 0.3418, 0.4717, 0.3418, 0.4717, 0.2968, 0.4854, 0.2968, 0.4854, 0.08029, 0.4197, 0.08029, 0.4197, 0.05045, 0.3833, 0.05045, 0.3833, 0.08029, 0.4197, 0.08029, 0.4197, 0.05045, 0.3833, 0.05045, 0.3833, 0.49, 0.25, 0.49, 0.25, 0.4854, 0.2968, 0.4854, 0.2968, 0.49, 0.25, 0.49, 0.25, 0.4854, 0.2968, 0.4854, 0.2968, 0.05045, 0.3833, 0.05045, 0.3833, 0.02827, 0.3418, 0.02827, 0.3418, 0.05045, 0.3833, 0.05045, 0.3833, 0.02827, 0.3418, 0.02827, 0.3418, 0.2968, 0.4854, 0.2968, 0.4854, 0.25, 0.49, 0.25, 0.49, 0.2032, 0.4854, 0.2032, 0.4854, 0.25, 0.49, 0.25, 0.49, 0.4854, 0.2968, 0.4854, 0.2968, 0.4717, 0.3418, 0.4717, 0.3418, 0.4854, 0.2968, 0.4854, 0.2968, 0.4717, 0.3418, 0.4717, 0.3418, 0.02827, 0.3418, 0.02827, 0.3418, 0.01461, 0.2968, 0.01461, 0.2968, 0.02827, 0.3418, 0.02827, 0.3418, 0.01461, 0.2968, 0.01461, 0.2968, 0.4717, 0.3418, 0.4717, 0.3418, 0.4717, 0.3418, 0.4717, 0.3418, 0.4717, 0.3418, 0.4717, 0.3418, 0.4496, 0.3833, 0.4496, 0.3833, 0.01461, 0.2968, 0.01461, 0.2968, 0.01, 0.25, 0.01, 0.25, 0.01461, 0.2968, 0.01461, 0.2968, 0.01, 0.25, 0.01, 0.25, 0.25, 0.49, 0.25, 0.49, 0.2032, 0.4854, 0.2032, 0.4854, 0.2968, 0.4854, 0.2968, 0.4854, 0.2968, 0.4854, 0.2968, 0.4854, 0.4496, 0.3833, 0.4496, 0.3833, 0.4197, 0.4197, 0.4197, 0.4197, 0.4496, 0.3833, 0.4496, 0.3833, 0.4197, 0.4197, 0.4197, 0.4197, 0.2032, 0.4854, 0.2032, 0.4854, 0.1582, 0.4717, 0.1582, 0.4717, 0.2032, 0.4854, 0.2032, 0.4854, 0.1582, 0.4717, 0.1582, 0.4717, 0.4197, 0.4197, 0.4197, 0.4197, 0.3833, 0.4496, 0.3833, 0.4496, 0.4197, 0.4197, 0.4197, 0.4197, 0.3833, 0.4496, 0.3833, 0.4496, 0.1582, 0.4717, 0.1582, 0.4717, 0.1167, 0.4496, 0.1167, 0.4496, 0.1582, 0.4717, 0.1582, 0.4717, 0.1167, 0.4496, 0.1167, 0.4496, 0.25, 0.49, 0.25, 0.49, 0.2968, 0.4854, 0.2968, 0.4854, 0.2032, 0.4854, 0.2032, 0.4854, 0.25, 0.49, 0.25, 0.49, 0.2968, 0.4854, 0.2968, 0.4854, 0.25, 0.49, 0.25, 0.49, 0.25, 0.49, 0.25, 0.49, 0.2032, 0.4854, 0.2032, 0.4854, 0.2968, 0.4854, 0.2968, 0.4854, 0.25, 0.49, 0.25, 0.49, 0.25, 0.49, 0.25, 0.49, 0.2032, 0.4854, 0.2032, 0.4854, 0.2968, 0.4854, 0.2968, 0.4854, 0.25, 0.49, 0.25, 0.49, 0.2032, 0.4854, 0.2032, 0.4854, 0.25, 0.49, 0.25, 0.49, 0.2968, 0.4854, 0.2968, 0.4854, 0.2968, 0.4854, 0.2968, 0.4854, 0.25, 0.49, 0.25, 0.49, 0.2968, 0.4854, 0.2968, 0.4854, 0.2032, 0.4854, 0.2032, 0.4854, 0.2032, 0.4854, 0.2032, 0.4854, 0.2032, 0.4854, 0.2032, 0.4854, 0.2032, 0.4854, 0.2032, 0.4854, 0.6667, 0.1667, 0.5556, 0.1667, 0.5556, 0.3333, 0.6667, 0.3333, 0.6667, 0.5, 0.5556, 0.5, 0.5556, 0.6667, 0.6667, 0.6667, 0.6667, 0.8333, 0.5556, 0.8333, 0.6111, 1.0, 0.6111, 0.0, 0.5556, 0.1667, 0.6667, 0.1667, 0.6667, 0.3333, 0.5556, 0.3333, 0.5556, 0.5, 0.6667, 0.5, 0.6667, 0.6667, 0.5556, 0.6667, 0.5556, 0.8333, 0.6667, 0.8333, 0.5, 0.0, 0.4444, 0.1667, 0.5556, 0.1667, 0.5556, 0.3333, 0.4444, 0.3333, 0.4444, 0.5, 0.5556, 0.5, 0.5556, 0.6667, 0.4444, 0.6667, 0.4444, 0.8333, 0.5556, 0.8333, 0.5556, 0.1667, 0.4444, 0.1667, 0.4444, 0.3333, 0.5556, 0.3333, 0.5556, 0.5, 0.4444, 0.5, 0.4444, 0.6667, 0.5556, 0.6667, 0.5556, 0.8333, 0.4444, 0.8333, 0.5, 1.0, 0.3889, 0.0, 0.3333, 0.1667, 0.4444, 0.1667, 0.4444, 0.3333, 0.3333, 0.3333, 0.3333, 0.5, 0.4444, 0.5, 0.4444, 0.6667, 0.3333, 0.6667, 0.3333, 0.8333, 0.4444, 0.8333, 0.4444, 0.1667, 0.3333, 0.1667, 0.3333, 0.3333, 0.4444, 0.3333, 0.4444, 0.5, 0.3333, 0.5, 0.3333, 0.6667, 0.4444, 0.6667, 0.4444, 0.8333, 0.3333, 0.8333, 0.3889, 1.0, 0.2778, 0.0, 0.2222, 0.1667, 0.3333, 0.1667, 0.3333, 0.3333, 0.2222, 0.3333, 0.2222, 0.5, 0.3333, 0.5, 0.3333, 0.6667, 0.2222, 0.6667, 0.2222, 0.8333, 0.3333, 0.8333, 0.3333, 0.1667, 0.2222, 0.1667, 0.2222, 0.3333, 0.3333, 0.3333, 0.3333, 0.5, 0.2222, 0.5, 0.2222, 0.6667, 0.3333, 0.6667, 0.3333, 0.8333, 0.2222, 0.8333, 0.2778, 1.0, 0.2222, 0.3333, 0.1111, 0.3333, 0.1111, 0.5, 0.2222, 0.5, 0.2222, 0.6667, 0.1111, 0.6667, 0.1111, 0.8333, 0.2222, 0.8333, 0.2222, 0.1667, 0.1111, 0.1667, 0.1111, 0.3333, 0.2222, 0.3333, 0.2222, 0.5, 0.1111, 0.5, 0.1111, 0.6667, 0.2222, 0.6667, 0.2222, 0.8333, 0.1111, 0.8333, 0.1667, 1.0, 0.1667, 0.0, 0.1111, 0.1667, 0.2222, 0.1667, 0.1111, 0.6667, 0.0, 0.6667, 0.0, 0.8333, 0.1111, 0.8333, 0.1111, 0.1667, 0.0, 0.1667, 0.0, 0.3333, 0.1111, 0.3333, 0.1111, 0.5, 0.0, 0.5, 0.0, 0.6667, 0.1111, 0.6667, 0.1111, 0.8333, 0.0, 0.8333, 0.05556, 1.0, 0.05556, 0.0, 0.0, 0.1667, 0.1111, 0.1667, 0.1111, 0.3333, 0.0, 0.3333, 0.0, 0.5, 0.1111, 0.5, 1.0, 0.1667, 0.8889, 0.1667, 0.8889, 0.3333, 1.0, 0.3333, 1.0, 0.5, 0.8889, 0.5, 0.8889, 0.6667, 1.0, 0.6667, 1.0, 0.8333, 0.8889, 0.8333, 0.9444, 1.0, 0.9444, 0.0, 0.8889, 0.1667, 1.0, 0.1667, 1.0, 0.3333, 0.8889, 0.3333, 0.8889, 0.5, 1.0, 0.5, 1.0, 0.6667, 0.8889, 0.6667, 0.8889, 0.8333, 1.0, 0.8333, 0.8889, 0.1667, 0.7778, 0.1667, 0.7778, 0.3333, 0.8889, 0.3333, 0.8889, 0.5, 0.7778, 0.5, 0.7778, 0.6667, 0.8889, 0.6667, 0.8889, 0.8333, 0.7778, 0.8333, 0.8333, 1.0, 0.8333, 0.0, 0.7778, 0.1667, 0.8889, 0.1667, 0.8889, 0.3333, 0.7778, 0.3333, 0.7778, 0.5, 0.8889, 0.5, 0.8889, 0.6667, 0.7778, 0.6667, 0.7778, 0.8333, 0.8889, 0.8333, 0.7778, 0.1667, 0.6667, 0.1667, 0.6667, 0.3333, 0.7778, 0.3333, 0.7778, 0.5, 0.6667, 0.5, 0.6667, 0.6667, 0.7778, 0.6667, 0.7778, 0.8333, 0.6667, 0.8333, 0.7222, 1.0, 0.7222, 0.0, 0.6667, 0.1667, 0.7778, 0.1667, 0.7778, 0.3333, 0.6667, 0.3333, 0.6667, 0.5, 0.7778, 0.5, 0.7778, 0.6667, 0.6667, 0.6667, 0.6667, 0.8333, 0.7778, 0.8333, 0.4496, 0.3833, 0.4496, 0.3833, 0.4717, 0.3418, 0.4717, 0.3418, 0.4717, 0.3418, 0.4717, 0.3418, 0.4496, 0.3833, 0.4496, 0.3833, 0.4717, 0.3418, 0.4717, 0.3418, 0.4717, 0.3418, 0.4717, 0.3418, 0.4496, 0.3833, 0.4496, 0.3833, 0.4717, 0.3418, 0.4717, 0.3418, 0.4496, 0.3833, 0.4496, 0.3833, 0.4496, 0.3833, 0.4496, 0.3833, 0.4496, 0.3833, 0.4496, 0.3833, 0.4496, 0.3833, 0.4496, 0.3833, 0.25, 0.49, 0.2032, 0.4854, 0.1582, 0.4717, 0.1167, 0.4496, 0.08029, 0.4197, 0.05045, 0.3833, 0.02827, 0.3418, 0.01461, 0.2968, 0.01, 0.25, 0.01461, 0.2968, 0.02827, 0.3418, 0.05045, 0.3833, 0.08029, 0.4197, 0.1167, 0.4496, 0.1582, 0.4717, 0.2032, 0.4854, 0.25, 0.49, 0.2968, 0.4854, 0.3418, 0.4717, 0.3833, 0.4496, 0.4197, 0.4197, 0.4496, 0.3833, 0.4717, 0.3418, 0.4854, 0.2968, 0.49, 0.25, 0.4854, 0.2968, 0.4717, 0.3418, 0.4496, 0.3833, 0.4197, 0.4197, 0.3833, 0.4496, 0.3418, 0.4717, 0.2968, 0.4854, 0.2968, 0.4854, 0.3418, 0.4717, 0.3833, 0.4496, 0.4197, 0.4197, 0.4496, 0.3833, 0.4717, 0.3418, 0.4854, 0.2968, 0.49, 0.25, 0.4854, 0.2968, 0.4717, 0.3418, 0.4496, 0.3833, 0.4197, 0.4197, 0.3833, 0.4496, 0.3418, 0.4717, 0.2968, 0.4854, 0.25, 0.49, 0.2032, 0.4854, 0.1582, 0.4717, 0.1167, 0.4496, 0.08029, 0.4197, 0.05045, 0.3833, 0.02827, 0.3418, 0.01461, 0.2968, 0.01, 0.25, 0.01461, 0.2968, 0.02827, 0.3418, 0.05045, 0.3833, 0.08029, 0.4197, 0.1167, 0.4496, 0.1582, 0.4717, 0.2032, 0.4854, 0.25, 0.49])
me_cone.use_remesh_fix_poles = True
me_cone.use_remesh_preserve_attributes = False
me_cone.use_mirror_vertex_groups = False
me_cone.update()

# ---- objects
ob_light = bpy.data.objects.new('Light', light_light)
ob_camera = bpy.data.objects.new('Camera', cam_camera)
ob_cone = bpy.data.objects.new('Cone', me_cone)

# ---- transforms, parenting, visibility, modifiers, constraints
ob_light.location = (4.076, 1.005, 5.904)
ob_light.rotation_euler = (0.6503, 0.05522, 1.866)
ob_light.lock_rotations_4d = False
ob_light.empty_display_type = 'ARROWS'
ob_light.color = (0.0, 0.0, 0.0, 0.0)
ob_light.lineart.crease_threshold = 0.0
ob_camera.location = (7.359, -6.926, 4.958)
ob_camera.rotation_euler = (1.109, 0.0, 0.8149)
ob_camera.lock_rotations_4d = False
ob_camera.empty_display_type = 'ARROWS'
ob_camera.color = (0.0, 0.0, 0.0, 0.0)
ob_camera.display_type = 'WIRE'
ob_camera.lineart.crease_threshold = 0.0
ob_cone.location = (0.0, 0.0, 0.0)
ob_cone.lineart.crease_threshold = 0.0

# ---- collection membership
col_collection.objects.link(ob_light)
col_collection.objects.link(ob_camera)
col_collection.objects.link(ob_cone)

# ---- scene / render settings (as saved in the file)
scene.camera = ob_camera
scene.frame_start = 1; scene.frame_end = 250; scene.frame_set(1)
scene.render.engine = 'BLENDER_EEVEE_NEXT'
scene.cycles.use_denoising = False
scene.cycles.samples = 128
scene.cycles.sampling_pattern = 'TABULATED_SOBOL'
scene.cycles.use_adaptive_sampling = False
scene.cycles.use_light_tree = False
scene.view_settings.view_transform = 'Filmic'
bpy.context.view_layer.update()
